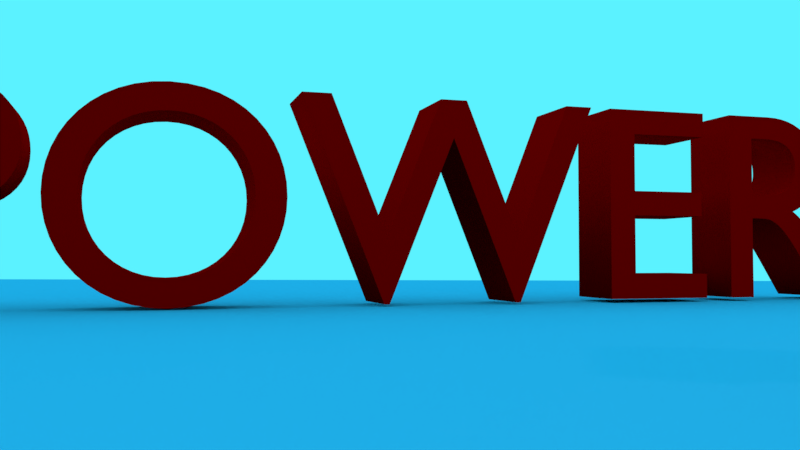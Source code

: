 # Source: Power2Change2.blend  (saved by Blender 2.78.0; exported with 4.5.12 LTS)
import bpy
from mathutils import Matrix  # noqa: F401  (used for matrix-valued properties, if any)

bpy.ops.wm.read_factory_settings(use_empty=True)
scene = bpy.context.scene
scene.name = 'Scene'

# ---- collections
col_collection_1 = bpy.data.collections.new('Collection 1'); scene.collection.children.link(col_collection_1)

# ---- materials (node trees are filled in below, after node groups)
mat_material_001 = bpy.data.materials.new('Material.001')
mat_material_001.alpha_threshold = 0.0
mat_material_001.use_transparent_shadow = False
mat_material_001.diffuse_color = (1.0, 0.0, 0.0, 1.0)
mat_material_001.roughness = 0.5
mat_material_002 = bpy.data.materials.new('Material.002')
mat_material_002.alpha_threshold = 0.0
mat_material_002.use_transparent_shadow = False
mat_material_002.diffuse_color = (0.1085, 0.4734, 0.8, 1.0)
mat_material_002.roughness = 0.5

# ---- material node trees

# ---- world
world_world = bpy.data.worlds.new('World'); scene.world = world_world
world_world.color = (0.1052, 0.8879, 1.0)
world_world.use_sun_shadow = False
world_world.sun_shadow_jitter_overblur = 0.0
world_world.cycles.sampling_method = 'MANUAL'

# ---- cameras
cam_camera = bpy.data.cameras.new('Camera')
cam_camera.clip_end = 100.0
cam_camera.lens = 35.0
cam_camera.sensor_width = 32.0
cam_camera.sensor_height = 18.0
cam_camera.ortho_scale = 7.314
cam_camera.dof.focus_distance = 0.0
cam_camera.dof.aperture_fstop = 128.0

# ---- lights
light_lamp = bpy.data.lights.new('Lamp', 'POINT')
light_lamp.transmission_factor = 0.0
light_lamp.cutoff_distance = 30.0
light_lamp.energy = 100.0
light_lamp.shadow_buffer_clip_start = 1.001
light_lamp.shadow_soft_size = 0.1
light_lamp.shadow_maximum_resolution = 0.006
light_lamp.use_absolute_resolution = True

# ---- meshes
me_plane = bpy.data.meshes.new('Plane')
me_plane.from_pydata([(-1.0, -1.0, 0.0), (1.0, -1.0, 0.0), (-1.0, 1.0, 0.0), (1.0, 1.0, 0.0)], [], [(0, 1, 3, 2)])
me_plane.materials.append(mat_material_002)
me_plane.use_remesh_preserve_volume = False
me_plane.use_remesh_preserve_attributes = False
me_plane.use_mirror_vertex_groups = False
me_plane.update()

# ---- curves / text
txt_text_002 = bpy.data.curves.new('Text.002', 'FONT')
txt_text_002.dimensions = '2D'
txt_text_002.body = 'CHANGE'
txt_text_002.materials.append(mat_material_001)
txt_text_002.use_path_clamp = True
txt_text_002.bevel_resolution = 0
txt_text_002.extrude = 0.12
txt_text_002.align_x = 'CENTER'
txt_text_001 = bpy.data.curves.new('Text.001', 'FONT')
txt_text_001.dimensions = '2D'
txt_text_001.body = '2'
txt_text_001.materials.append(mat_material_001)
txt_text_001.use_path_clamp = True
txt_text_001.bevel_resolution = 0
txt_text_001.extrude = 0.12
txt_text_001.align_x = 'CENTER'
txt_text = bpy.data.curves.new('Text', 'FONT')
txt_text.dimensions = '2D'
txt_text.body = 'POWER'
txt_text.materials.append(mat_material_001)
txt_text.use_path_clamp = True
txt_text.bevel_resolution = 0
txt_text.extrude = 0.12
txt_text.align_x = 'CENTER'

# ---- objects
ob_empty = bpy.data.objects.new('Empty', None)
ob_camera = bpy.data.objects.new('Camera', cam_camera)
ob_text_002 = bpy.data.objects.new('Text.002', txt_text_002)
ob_text_001 = bpy.data.objects.new('Text.001', txt_text_001)
ob_plane = bpy.data.objects.new('Plane', me_plane)
ob_text = bpy.data.objects.new('Text', txt_text)
ob_lamp = bpy.data.objects.new('Lamp', light_lamp)

# ---- transforms, parenting, visibility, modifiers, constraints
ob_empty.location = (-3.617, 9.068, 0.8386)
ob_empty.empty_image_offset = (0.0, 0.0)
ob_empty.lineart.crease_threshold = 0.0
ob_camera.location = (-2.778, -0.04769, 0.4811)
ob_camera.rotation_euler = (1.571, -0.0, 0.0)
ob_camera.scale = (1.0, 1.0, 1.0)
ob_camera.lock_rotations_4d = False
ob_camera.empty_display_type = 'ARROWS'
ob_camera.color = (0.0, 0.0, 0.0, 0.0)
ob_camera.display_type = 'WIRE'
ob_camera.lineart.crease_threshold = 0.0
_c = ob_camera.constraints.new('TRACK_TO'); _c.name = 'AutoTrack'
_c.target = ob_empty
ob_text_002.location = (4.645, -4.011, 0.04391)
ob_text_002.rotation_euler = (1.571, -0.0, -0.6406)
ob_text_002.scale = (3.078, 3.078, 3.078)
ob_text_002.lineart.crease_threshold = 0.0
ob_text_001.location = (0.473, 3.069, 0.04391)
ob_text_001.rotation_euler = (1.571, -0.0, -0.1071)
ob_text_001.scale = (3.078, 3.078, 3.078)
ob_text_001.lineart.crease_threshold = 0.0
ob_plane.location = (0.0, 0.0, 0.0)
ob_plane.scale = (20.0, 20.0, 20.0)
ob_plane.lineart.crease_threshold = 0.0
ob_text.location = (-3.514, 9.257, 0.04391)
ob_text.rotation_euler = (1.571, -0.0, 0.3834)
ob_text.scale = (3.078, 3.078, 3.078)
ob_text.lineart.crease_threshold = 0.0
ob_lamp.location = (4.076, 1.005, 5.904)
ob_lamp.rotation_euler = (0.6503, 0.05522, 1.866)
ob_lamp.lock_rotations_4d = False
ob_lamp.empty_display_type = 'ARROWS'
ob_lamp.color = (0.0, 0.0, 0.0, 0.0)
ob_lamp.lineart.crease_threshold = 0.0

# ---- collection membership
col_collection_1.objects.link(ob_empty)
col_collection_1.objects.link(ob_camera)
col_collection_1.objects.link(ob_text_002)
col_collection_1.objects.link(ob_text_001)
col_collection_1.objects.link(ob_plane)
col_collection_1.objects.link(ob_text)
col_collection_1.objects.link(ob_lamp)

# ---- scene / render settings (as saved in the file)
scene.camera = ob_camera
scene.frame_start = 1; scene.frame_end = 100; scene.frame_set(1)
scene.render.engine = 'BLENDER_EEVEE_NEXT'
scene.render.dither_intensity = 0.0
scene.cycles.use_denoising = False
scene.cycles.samples = 128
scene.cycles.sampling_pattern = 'TABULATED_SOBOL'
scene.cycles.light_sampling_threshold = 0.0
scene.cycles.use_adaptive_sampling = False
scene.cycles.use_light_tree = False
scene.cycles.blur_glossy = 0.0
scene.cycles.sample_clamp_indirect = 0.0
scene.view_settings.view_transform = 'Standard'
bpy.context.view_layer.update()
